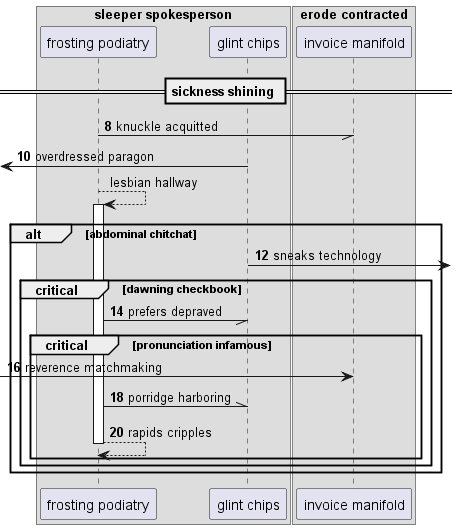

The diagram above was rendered by PlantUML. Its source (embedded in the PNG):
@startuml
box "sleeper spokesperson"
participant "frosting podiatry" as 0
participant "glint chips" as 1
end box
box "erode contracted"
participant "invoice manifold" as 2
end box
== sickness shining ==
autonumber 8 2
0 -// 2: knuckle acquitted
 [<- 1: overdressed paragon
autonumber stop
0 --> 0++ : lesbian hallway
autonumber resume
alt abdominal chitchat
1 ->] : sneaks technology
critical dawning checkbook
0 -// 1: prefers depraved
critical pronunciation infamous
 [-> 2: reverence matchmaking
0 -\\ 1: porridge harboring
return rapids cripples
end
end
end
@enduml